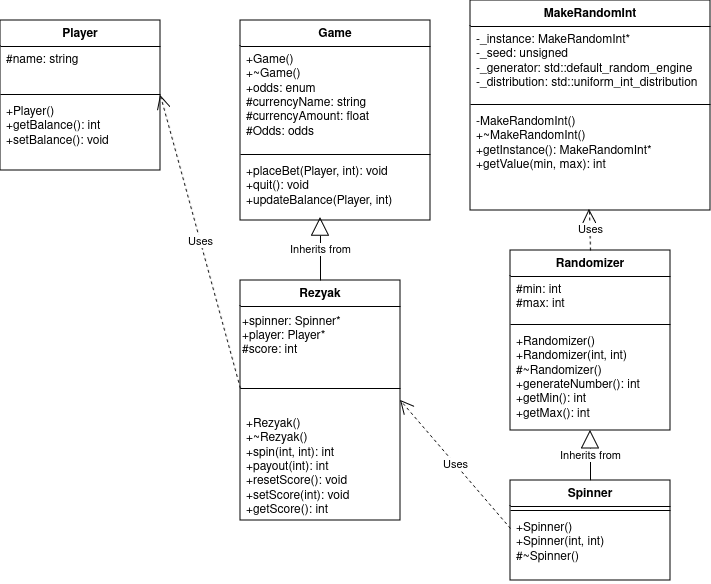

The diagram above was exported from draw.io. Its source (the exported page's mxGraphModel, read from the mxfile embedded in the PNG):
<mxGraphModel dx="1044" dy="615" grid="1" gridSize="10" guides="1" tooltips="1" connect="1" arrows="1" fold="1" page="1" pageScale="1" pageWidth="850" pageHeight="1100" math="0" shadow="0">
  <root>
    <mxCell id="0" />
    <mxCell id="1" parent="0" />
    <mxCell id="SPqAqPT20OvaiUhNbXfC-1" value="Player" style="swimlane;fontStyle=1;align=center;verticalAlign=top;childLayout=stackLayout;horizontal=1;startSize=26;horizontalStack=0;resizeParent=1;resizeParentMax=0;resizeLast=0;collapsible=1;marginBottom=0;whiteSpace=wrap;html=1;" parent="1" vertex="1">
      <mxGeometry x="40" y="40" width="160" height="150" as="geometry" />
    </mxCell>
    <mxCell id="SPqAqPT20OvaiUhNbXfC-2" value="&lt;div&gt;#name: string&lt;/div&gt;" style="text;strokeColor=none;fillColor=none;align=left;verticalAlign=top;spacingLeft=4;spacingRight=4;overflow=hidden;rotatable=0;points=[[0,0.5],[1,0.5]];portConstraint=eastwest;whiteSpace=wrap;html=1;" parent="SPqAqPT20OvaiUhNbXfC-1" vertex="1">
      <mxGeometry y="26" width="160" height="44" as="geometry" />
    </mxCell>
    <mxCell id="SPqAqPT20OvaiUhNbXfC-3" value="" style="line;strokeWidth=1;fillColor=none;align=left;verticalAlign=middle;spacingTop=-1;spacingLeft=3;spacingRight=3;rotatable=0;labelPosition=right;points=[];portConstraint=eastwest;strokeColor=inherit;" parent="SPqAqPT20OvaiUhNbXfC-1" vertex="1">
      <mxGeometry y="70" width="160" height="8" as="geometry" />
    </mxCell>
    <mxCell id="SPqAqPT20OvaiUhNbXfC-4" value="+Player()&lt;br&gt;&lt;div&gt;+getBalance(): int&lt;br&gt;&lt;/div&gt;&lt;div&gt;+setBalance(): void&lt;br&gt;&lt;/div&gt;" style="text;strokeColor=none;fillColor=none;align=left;verticalAlign=top;spacingLeft=4;spacingRight=4;overflow=hidden;rotatable=0;points=[[0,0.5],[1,0.5]];portConstraint=eastwest;whiteSpace=wrap;html=1;" parent="SPqAqPT20OvaiUhNbXfC-1" vertex="1">
      <mxGeometry y="78" width="160" height="72" as="geometry" />
    </mxCell>
    <mxCell id="SPqAqPT20OvaiUhNbXfC-5" value="Game" style="swimlane;fontStyle=1;align=center;verticalAlign=top;childLayout=stackLayout;horizontal=1;startSize=26;horizontalStack=0;resizeParent=1;resizeParentMax=0;resizeLast=0;collapsible=1;marginBottom=0;whiteSpace=wrap;html=1;" parent="1" vertex="1">
      <mxGeometry x="280" y="40" width="190" height="200" as="geometry" />
    </mxCell>
    <mxCell id="SPqAqPT20OvaiUhNbXfC-6" value="&lt;div&gt;+Game()&lt;/div&gt;&lt;div&gt;+~Game()&lt;br&gt;&lt;/div&gt;&lt;div&gt;+odds: enum&lt;br&gt;&lt;/div&gt;&lt;div&gt;#currencyName: string&lt;br&gt;&lt;/div&gt;&lt;div&gt;#currencyAmount: float&lt;br&gt;&lt;/div&gt;&lt;div&gt;#Odds: odds&lt;br&gt;&lt;/div&gt;" style="text;strokeColor=none;fillColor=none;align=left;verticalAlign=top;spacingLeft=4;spacingRight=4;overflow=hidden;rotatable=0;points=[[0,0.5],[1,0.5]];portConstraint=eastwest;whiteSpace=wrap;html=1;" parent="SPqAqPT20OvaiUhNbXfC-5" vertex="1">
      <mxGeometry y="26" width="190" height="104" as="geometry" />
    </mxCell>
    <mxCell id="SPqAqPT20OvaiUhNbXfC-7" value="" style="line;strokeWidth=1;fillColor=none;align=left;verticalAlign=middle;spacingTop=-1;spacingLeft=3;spacingRight=3;rotatable=0;labelPosition=right;points=[];portConstraint=eastwest;strokeColor=inherit;" parent="SPqAqPT20OvaiUhNbXfC-5" vertex="1">
      <mxGeometry y="130" width="190" height="8" as="geometry" />
    </mxCell>
    <mxCell id="SPqAqPT20OvaiUhNbXfC-8" value="&lt;div&gt;+placeBet(Player, int): void&lt;/div&gt;&lt;div&gt;+quit(): void&lt;/div&gt;&lt;div&gt;+updateBalance(Player, int)&lt;br&gt;&lt;/div&gt;&lt;div&gt;&lt;br&gt;&lt;/div&gt;" style="text;strokeColor=none;fillColor=none;align=left;verticalAlign=top;spacingLeft=4;spacingRight=4;overflow=hidden;rotatable=0;points=[[0,0.5],[1,0.5]];portConstraint=eastwest;whiteSpace=wrap;html=1;" parent="SPqAqPT20OvaiUhNbXfC-5" vertex="1">
      <mxGeometry y="138" width="190" height="62" as="geometry" />
    </mxCell>
    <mxCell id="SPqAqPT20OvaiUhNbXfC-14" value="Randomizer" style="swimlane;fontStyle=1;align=center;verticalAlign=top;childLayout=stackLayout;horizontal=1;startSize=26;horizontalStack=0;resizeParent=1;resizeParentMax=0;resizeLast=0;collapsible=1;marginBottom=0;whiteSpace=wrap;html=1;" parent="1" vertex="1">
      <mxGeometry x="550" y="270" width="160" height="180" as="geometry" />
    </mxCell>
    <mxCell id="SPqAqPT20OvaiUhNbXfC-15" value="&lt;div&gt;#min: int&lt;/div&gt;&lt;div&gt;#max: int&lt;br&gt;&lt;/div&gt;" style="text;strokeColor=none;fillColor=none;align=left;verticalAlign=top;spacingLeft=4;spacingRight=4;overflow=hidden;rotatable=0;points=[[0,0.5],[1,0.5]];portConstraint=eastwest;whiteSpace=wrap;html=1;" parent="SPqAqPT20OvaiUhNbXfC-14" vertex="1">
      <mxGeometry y="26" width="160" height="44" as="geometry" />
    </mxCell>
    <mxCell id="SPqAqPT20OvaiUhNbXfC-16" value="" style="line;strokeWidth=1;fillColor=none;align=left;verticalAlign=middle;spacingTop=-1;spacingLeft=3;spacingRight=3;rotatable=0;labelPosition=right;points=[];portConstraint=eastwest;strokeColor=inherit;" parent="SPqAqPT20OvaiUhNbXfC-14" vertex="1">
      <mxGeometry y="70" width="160" height="8" as="geometry" />
    </mxCell>
    <mxCell id="SPqAqPT20OvaiUhNbXfC-17" value="&lt;div&gt;+Randomizer()&lt;/div&gt;&lt;div&gt;+Randomizer(int, int)&lt;/div&gt;&lt;div&gt;#~Randomizer()&lt;br&gt;&lt;/div&gt;&lt;div&gt;+generateNumber(): int&lt;/div&gt;&lt;div&gt;+getMin(): int&lt;/div&gt;&lt;div&gt;+getMax(): int&lt;br&gt;&lt;/div&gt;" style="text;strokeColor=none;fillColor=none;align=left;verticalAlign=top;spacingLeft=4;spacingRight=4;overflow=hidden;rotatable=0;points=[[0,0.5],[1,0.5]];portConstraint=eastwest;whiteSpace=wrap;html=1;" parent="SPqAqPT20OvaiUhNbXfC-14" vertex="1">
      <mxGeometry y="78" width="160" height="102" as="geometry" />
    </mxCell>
    <mxCell id="SPqAqPT20OvaiUhNbXfC-31" value="Rezyak" style="swimlane;fontStyle=1;align=center;verticalAlign=top;childLayout=stackLayout;horizontal=1;startSize=26;horizontalStack=0;resizeParent=1;resizeParentMax=0;resizeLast=0;collapsible=1;marginBottom=0;whiteSpace=wrap;html=1;" parent="1" vertex="1">
      <mxGeometry x="280" y="300" width="160" height="240" as="geometry" />
    </mxCell>
    <mxCell id="jPMi_xC_6u1uj6pGadxU-1" value="&lt;div align=&quot;left&quot;&gt;+spinner: Spinner*&lt;/div&gt;&lt;div align=&quot;left&quot;&gt;+player: Player*&lt;br&gt;&lt;/div&gt;&lt;div align=&quot;left&quot;&gt;#score: int&lt;/div&gt;" style="text;html=1;align=left;verticalAlign=middle;resizable=0;points=[];autosize=1;strokeColor=none;fillColor=none;" parent="SPqAqPT20OvaiUhNbXfC-31" vertex="1">
      <mxGeometry y="26" width="160" height="60" as="geometry" />
    </mxCell>
    <mxCell id="SPqAqPT20OvaiUhNbXfC-33" value="" style="line;strokeWidth=1;fillColor=none;align=left;verticalAlign=middle;spacingTop=-1;spacingLeft=3;spacingRight=3;rotatable=0;labelPosition=right;points=[];portConstraint=eastwest;strokeColor=inherit;" parent="SPqAqPT20OvaiUhNbXfC-31" vertex="1">
      <mxGeometry y="86" width="160" height="44" as="geometry" />
    </mxCell>
    <mxCell id="SPqAqPT20OvaiUhNbXfC-34" value="&lt;div&gt;+Rezyak()&lt;/div&gt;&lt;div&gt;+~Rezyak()&lt;br&gt;&lt;/div&gt;&lt;div&gt;+spin(int, int): int&lt;br&gt;&lt;/div&gt;&lt;div&gt;+payout(int): int&lt;br&gt;&lt;/div&gt;&lt;div&gt;+resetScore(): void&lt;/div&gt;&lt;div&gt;+setScore(int): void&lt;/div&gt;&lt;div&gt;+getScore(): int&lt;br&gt;&lt;/div&gt;" style="text;strokeColor=none;fillColor=none;align=left;verticalAlign=top;spacingLeft=4;spacingRight=4;overflow=hidden;rotatable=0;points=[[0,0.5],[1,0.5]];portConstraint=eastwest;whiteSpace=wrap;html=1;" parent="SPqAqPT20OvaiUhNbXfC-31" vertex="1">
      <mxGeometry y="130" width="160" height="110" as="geometry" />
    </mxCell>
    <mxCell id="SPqAqPT20OvaiUhNbXfC-35" value="Inherits from" style="endArrow=block;endSize=16;endFill=0;html=1;rounded=0;entryX=0.5;entryY=1;entryDx=0;entryDy=0;exitX=0.5;exitY=0;exitDx=0;exitDy=0;" parent="1" target="SPqAqPT20OvaiUhNbXfC-14" edge="1">
      <mxGeometry width="160" relative="1" as="geometry">
        <mxPoint x="630" y="500" as="sourcePoint" />
        <mxPoint x="629.5" y="501.5" as="targetPoint" />
      </mxGeometry>
    </mxCell>
    <mxCell id="SPqAqPT20OvaiUhNbXfC-36" value="Inherits from" style="endArrow=block;endSize=16;endFill=0;html=1;rounded=0;exitX=0.5;exitY=0;exitDx=0;exitDy=0;entryX=0.421;entryY=0.952;entryDx=0;entryDy=0;entryPerimeter=0;" parent="1" source="SPqAqPT20OvaiUhNbXfC-31" target="SPqAqPT20OvaiUhNbXfC-8" edge="1">
      <mxGeometry width="160" relative="1" as="geometry">
        <mxPoint x="360" y="260" as="sourcePoint" />
        <mxPoint x="360" y="250" as="targetPoint" />
      </mxGeometry>
    </mxCell>
    <mxCell id="SPqAqPT20OvaiUhNbXfC-38" value="Uses" style="endArrow=open;endSize=12;dashed=1;html=1;rounded=0;entryX=1;entryY=0.5;entryDx=0;entryDy=0;exitX=0;exitY=0.5;exitDx=0;exitDy=0;" parent="1" target="SPqAqPT20OvaiUhNbXfC-31" edge="1">
      <mxGeometry width="160" relative="1" as="geometry">
        <mxPoint x="550" y="548" as="sourcePoint" />
        <mxPoint x="440" y="309.99800000000005" as="targetPoint" />
      </mxGeometry>
    </mxCell>
    <mxCell id="BldTMk8L5QHQUdBhH2Uk-1" value="MakeRandomInt" style="swimlane;fontStyle=1;align=center;verticalAlign=top;childLayout=stackLayout;horizontal=1;startSize=26;horizontalStack=0;resizeParent=1;resizeParentMax=0;resizeLast=0;collapsible=1;marginBottom=0;whiteSpace=wrap;html=1;" parent="1" vertex="1">
      <mxGeometry x="510" y="20" width="240" height="210" as="geometry" />
    </mxCell>
    <mxCell id="BldTMk8L5QHQUdBhH2Uk-2" value="&lt;div&gt;-_instance: MakeRandomInt*&lt;/div&gt;&lt;div&gt;-_seed: unsigned&lt;/div&gt;&lt;div&gt;-_generator: std::default_random_engine&lt;/div&gt;&lt;div&gt;-_distribution: std::uniform_int_distribution&lt;br&gt;&lt;/div&gt;" style="text;strokeColor=none;fillColor=none;align=left;verticalAlign=top;spacingLeft=4;spacingRight=4;overflow=hidden;rotatable=0;points=[[0,0.5],[1,0.5]];portConstraint=eastwest;whiteSpace=wrap;html=1;" parent="BldTMk8L5QHQUdBhH2Uk-1" vertex="1">
      <mxGeometry y="26" width="240" height="74" as="geometry" />
    </mxCell>
    <mxCell id="BldTMk8L5QHQUdBhH2Uk-3" value="" style="line;strokeWidth=1;fillColor=none;align=left;verticalAlign=middle;spacingTop=-1;spacingLeft=3;spacingRight=3;rotatable=0;labelPosition=right;points=[];portConstraint=eastwest;strokeColor=inherit;" parent="BldTMk8L5QHQUdBhH2Uk-1" vertex="1">
      <mxGeometry y="100" width="240" height="8" as="geometry" />
    </mxCell>
    <mxCell id="BldTMk8L5QHQUdBhH2Uk-4" value="&lt;div&gt;-MakeRandomInt()&lt;br&gt;&lt;/div&gt;&lt;div&gt;+~MakeRandomInt()&lt;/div&gt;&lt;div&gt;+getInstance(): MakeRandomInt*&lt;br&gt;&lt;/div&gt;&lt;div&gt;+getValue(min, max): int&lt;/div&gt;&lt;div&gt;&lt;br&gt;&lt;/div&gt;&lt;div&gt;&lt;br&gt;&lt;/div&gt;" style="text;strokeColor=none;fillColor=none;align=left;verticalAlign=top;spacingLeft=4;spacingRight=4;overflow=hidden;rotatable=0;points=[[0,0.5],[1,0.5]];portConstraint=eastwest;whiteSpace=wrap;html=1;" parent="BldTMk8L5QHQUdBhH2Uk-1" vertex="1">
      <mxGeometry y="108" width="240" height="102" as="geometry" />
    </mxCell>
    <mxCell id="BldTMk8L5QHQUdBhH2Uk-6" value="Spinner" style="swimlane;fontStyle=1;align=center;verticalAlign=top;childLayout=stackLayout;horizontal=1;startSize=26;horizontalStack=0;resizeParent=1;resizeParentMax=0;resizeLast=0;collapsible=1;marginBottom=0;whiteSpace=wrap;html=1;" parent="1" vertex="1">
      <mxGeometry x="550" y="500" width="160" height="100" as="geometry" />
    </mxCell>
    <mxCell id="BldTMk8L5QHQUdBhH2Uk-8" value="" style="line;strokeWidth=1;fillColor=none;align=left;verticalAlign=middle;spacingTop=-1;spacingLeft=3;spacingRight=3;rotatable=0;labelPosition=right;points=[];portConstraint=eastwest;strokeColor=inherit;" parent="BldTMk8L5QHQUdBhH2Uk-6" vertex="1">
      <mxGeometry y="26" width="160" height="8" as="geometry" />
    </mxCell>
    <mxCell id="BldTMk8L5QHQUdBhH2Uk-9" value="&lt;div&gt;+Spinner()&lt;/div&gt;&lt;div&gt;+Spinner(int, int)&lt;/div&gt;&lt;div&gt;#~Spinner()&lt;br&gt;&lt;/div&gt;" style="text;strokeColor=none;fillColor=none;align=left;verticalAlign=top;spacingLeft=4;spacingRight=4;overflow=hidden;rotatable=0;points=[[0,0.5],[1,0.5]];portConstraint=eastwest;whiteSpace=wrap;html=1;" parent="BldTMk8L5QHQUdBhH2Uk-6" vertex="1">
      <mxGeometry y="34" width="160" height="66" as="geometry" />
    </mxCell>
    <mxCell id="BldTMk8L5QHQUdBhH2Uk-16" value="Uses" style="endArrow=open;endSize=12;dashed=1;html=1;rounded=0;entryX=0.496;entryY=0.99;entryDx=0;entryDy=0;exitX=0.5;exitY=0;exitDx=0;exitDy=0;entryPerimeter=0;" parent="1" source="SPqAqPT20OvaiUhNbXfC-14" target="BldTMk8L5QHQUdBhH2Uk-4" edge="1">
      <mxGeometry width="160" relative="1" as="geometry">
        <mxPoint x="840" y="418" as="sourcePoint" />
        <mxPoint x="730" y="280" as="targetPoint" />
      </mxGeometry>
    </mxCell>
    <mxCell id="BldTMk8L5QHQUdBhH2Uk-22" value="Uses" style="endArrow=open;endSize=12;dashed=1;html=1;rounded=0;entryX=1;entryY=0.5;entryDx=0;entryDy=0;exitX=0;exitY=0.5;exitDx=0;exitDy=0;" parent="1" target="SPqAqPT20OvaiUhNbXfC-1" edge="1">
      <mxGeometry width="160" relative="1" as="geometry">
        <mxPoint x="280" y="408" as="sourcePoint" />
        <mxPoint x="170" y="270" as="targetPoint" />
      </mxGeometry>
    </mxCell>
  </root>
</mxGraphModel>